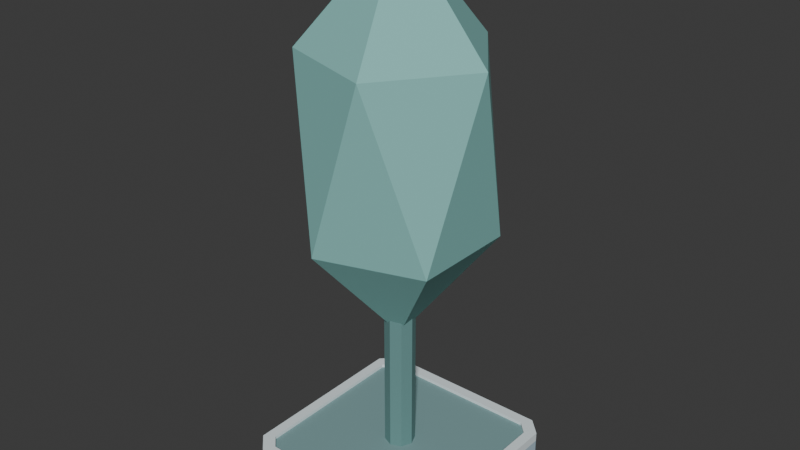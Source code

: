 # Source: campus_tree_tall_v01.blend  (saved by Blender 5.2.44; exported with 4.5.12 LTS)
import bpy
from mathutils import Matrix  # noqa: F401  (used for matrix-valued properties, if any)

bpy.ops.wm.read_factory_settings(use_empty=True)
scene = bpy.context.scene
scene.name = 'Scene'

# ---- collections
col_collection = bpy.data.collections.new('Collection'); scene.collection.children.link(col_collection)

# ---- materials (node trees are filled in below, after node groups)
mat_glacier_palette_008 = bpy.data.materials.new('glacier_palette.008')

# ---- material node trees
mat_glacier_palette_008.use_nodes = True; mat_glacier_palette_008.node_tree.nodes.clear()
_N = mat_glacier_palette_008.node_tree.nodes; _L = mat_glacier_palette_008.node_tree.links
n0 = _N.new('ShaderNodeBsdfPrincipled'); n0.name = 'Principled BSDF'; n0.location = (-200, 100)
n0.inputs[2].default_value = 0.85
n0.inputs[10].default_value = 0.005
n1 = _N.new('ShaderNodeOutputMaterial'); n1.name = 'Material Output'; n1.location = (200, 100)
n2 = _N.new('ShaderNodeVertexColor'); n2.name = 'Color Attribute'; n2.location = (0, 0)
n2.layer_name = 'Color'
_L.new(n0.outputs[0], n1.inputs[0])
_L.new(n2.outputs[0], n0.inputs[0])
n1.is_active_output = True

# ---- world
world_world = bpy.data.worlds.new('World'); scene.world = world_world
world_world.use_nodes = True; world_world.node_tree.nodes.clear()
_N = world_world.node_tree.nodes; _L = world_world.node_tree.links
n0 = _N.new('ShaderNodeOutputWorld'); n0.name = 'World Output'; n0.location = (200, 100)
n1 = _N.new('ShaderNodeBackground'); n1.name = 'Background'; n1.location = (-200, 100)
n1.inputs[0].default_value = (0.05088, 0.05088, 0.05088, 1.0)
_L.new(n1.outputs[0], n0.inputs[0])
n0.is_active_output = True
world_world.color = (0.05088, 0.05088, 0.05088)
world_world.sun_shadow_jitter_overblur = 0.0

# ---- meshes
me_planter_foundation_001 = bpy.data.meshes.new('Planter foundation.001')
me_planter_foundation_001.from_pydata([(-0.77, 0.9, 0.0), (0.77, 0.9, 0.0), (0.9, 0.77, 0.0), (0.9, -0.77, 0.0), (0.77, -0.9, 0.0), (-0.77, -0.9, 0.0), (-0.9, -0.77, 0.0), (-0.9, 0.77, 0.0), (-0.77, 0.9, 0.24), (0.77, 0.9, 0.24), (0.9, 0.77, 0.24), (0.9, -0.77, 0.24), (0.77, -0.9, 0.24), (-0.77, -0.9, 0.24), (-0.9, -0.77, 0.24), (-0.9, 0.77, 0.24), (0.0, 0.13, 0.28), (0.0, 0.13, 2.4), (0.09192, 0.09192, 0.28), (0.09192, 0.09192, 2.4), (0.13, 0.0, 0.28), (0.13, 0.0, 2.4), (0.09192, -0.09192, 0.28), (0.09192, -0.09192, 2.4), (0.0, -0.13, 0.28), (0.0, -0.13, 2.4), (-0.09192, -0.09192, 0.28), (-0.09192, -0.09192, 2.4), (-0.13, 0.0, 0.28), (-0.13, 0.0, 2.4), (-0.09192, 0.09192, 0.28), (-0.09192, 0.09192, 2.4), (0.0, 0.0, 1.36), (0.6368, -0.4626, 2.289), (-0.2432, -0.7486, 2.289), (-0.7871, 0.0, 2.289), (-0.2432, 0.7486, 2.289), (0.6368, 0.4626, 2.289), (0.2432, -0.7486, 3.791), (-0.6368, -0.4626, 3.791), (-0.6368, 0.4626, 3.791), (0.2432, 0.7486, 3.791), (0.7871, 0.0, 3.791), (0.0, 0.0, 4.72), (-0.77, 0.9, 0.24), (0.77, 0.9, 0.24), (0.9, 0.77, 0.24), (0.9, -0.77, 0.24), (0.77, -0.9, 0.24), (-0.77, -0.9, 0.24), (-0.9, -0.77, 0.24), (-0.9, 0.77, 0.24), (-0.71, 0.81, 0.24), (0.71, 0.81, 0.24), (0.81, 0.71, 0.24), (0.81, -0.71, 0.24), (0.71, -0.81, 0.24), (-0.71, -0.81, 0.24), (-0.81, -0.71, 0.24), (-0.81, 0.71, 0.24), (-0.77, 0.9, 0.32), (0.77, 0.9, 0.32), (0.9, 0.77, 0.32), (0.9, -0.77, 0.32), (0.77, -0.9, 0.32), (-0.77, -0.9, 0.32), (-0.9, -0.77, 0.32), (-0.9, 0.77, 0.32), (-0.71, 0.81, 0.32), (0.71, 0.81, 0.32), (0.81, 0.71, 0.32), (0.81, -0.71, 0.32), (0.71, -0.81, 0.32), (-0.71, -0.81, 0.32), (-0.81, -0.71, 0.32), (-0.81, 0.71, 0.32), (-0.71, 0.81, 0.24), (0.71, 0.81, 0.24), (0.81, 0.71, 0.24), (0.81, -0.71, 0.24), (0.71, -0.81, 0.24), (-0.71, -0.81, 0.24), (-0.81, -0.71, 0.24), (-0.81, 0.71, 0.24), (-0.71, 0.81, 0.29), (0.71, 0.81, 0.29), (0.81, 0.71, 0.29), (0.81, -0.71, 0.29), (0.71, -0.81, 0.29), (-0.71, -0.81, 0.29), (-0.81, -0.71, 0.29), (-0.81, 0.71, 0.29)], [], [(7, 0, 1, 2, 3, 4, 5, 6), (8, 15, 14, 13, 12, 11, 10, 9), (0, 8, 9, 1), (1, 9, 10, 2), (2, 10, 11, 3), (3, 11, 12, 4), (4, 12, 13, 5), (5, 13, 14, 6), (6, 14, 15, 7), (7, 15, 8, 0), (16, 17, 19, 18), (18, 19, 21, 20), (20, 21, 23, 22), (22, 23, 25, 24), (24, 25, 27, 26), (26, 27, 29, 28), (19, 17, 31, 29, 27, 25, 23, 21), (28, 29, 31, 30), (30, 31, 17, 16), (16, 18, 20, 22, 24, 26, 28, 30), (32, 33, 34), (33, 32, 37), (32, 34, 35), (32, 35, 36), (32, 36, 37), (33, 37, 42), (34, 33, 38), (35, 34, 39), (36, 35, 40), (37, 36, 41), (33, 42, 38), (34, 38, 39), (35, 39, 40), (36, 40, 41), (37, 41, 42), (38, 42, 43), (39, 38, 43), (40, 39, 43), (41, 40, 43), (42, 41, 43), (44, 60, 61, 45), (52, 53, 69, 68), (44, 45, 53, 52), (60, 68, 69, 61), (45, 61, 62, 46), (53, 54, 70, 69), (45, 46, 54, 53), (61, 69, 70, 62), (46, 62, 63, 47), (54, 55, 71, 70), (46, 47, 55, 54), (62, 70, 71, 63), (47, 63, 64, 48), (55, 56, 72, 71), (47, 48, 56, 55), (63, 71, 72, 64), (48, 64, 65, 49), (56, 57, 73, 72), (48, 49, 57, 56), (64, 72, 73, 65), (49, 65, 66, 50), (57, 58, 74, 73), (49, 50, 58, 57), (65, 73, 74, 66), (50, 66, 67, 51), (58, 59, 75, 74), (50, 51, 59, 58), (66, 74, 75, 67), (51, 67, 60, 44), (59, 52, 68, 75), (51, 44, 52, 59), (67, 75, 68, 60), (83, 76, 77, 78, 79, 80, 81, 82), (84, 91, 90, 89, 88, 87, 86, 85), (76, 84, 85, 77), (77, 85, 86, 78), (78, 86, 87, 79), (79, 87, 88, 80), (80, 88, 89, 81), (81, 89, 90, 82), (82, 90, 91, 83), (83, 91, 84, 76)])
_uv = me_planter_foundation_001.uv_layers.new(name='UVMap')
_uv.uv.foreach_set('vector', [0.0, 0.0, 0.0, 0.0, 0.0, 0.0, 0.0, 0.0, 0.0, 0.0, 0.0, 0.0, 0.0, 0.0, 0.0, 0.0, 0.0, 0.0, 0.0, 0.0, 0.0, 0.0, 0.0, 0.0, 0.0, 0.0, 0.0, 0.0, 0.0, 0.0, 0.0, 0.0, 0.0, 0.0, 0.0, 0.0, 0.0, 0.0, 0.0, 0.0, 0.0, 0.0, 0.0, 0.0, 0.0, 0.0, 0.0, 0.0, 0.0, 0.0, 0.0, 0.0, 0.0, 0.0, 0.0, 0.0, 0.0, 0.0, 0.0, 0.0, 0.0, 0.0, 0.0, 0.0, 0.0, 0.0, 0.0, 0.0, 0.0, 0.0, 0.0, 0.0, 0.0, 0.0, 0.0, 0.0, 0.0, 0.0, 0.0, 0.0, 0.0, 0.0, 0.0, 0.0, 0.0, 0.0, 0.0, 0.0, 0.0, 0.0, 0.0, 0.0, 0.0, 0.0, 0.0, 0.0, 1.0, 0.5, 1.0, 1.0, 0.875, 1.0, 0.875, 0.5, 0.875, 0.5, 0.875, 1.0, 0.75, 1.0, 0.75, 0.5, 0.75, 0.5, 0.75, 1.0, 0.625, 1.0, 0.625, 0.5, 0.625, 0.5, 0.625, 1.0, 0.5, 1.0, 0.5, 0.5, 0.5, 0.5, 0.5, 1.0, 0.375, 1.0, 0.375, 0.5, 0.375, 0.5, 0.375, 1.0, 0.25, 1.0, 0.25, 0.5, 0.4197, 0.4197, 0.25, 0.49, 0.08029, 0.4197, 0.01, 0.25, 0.08029, 0.08029, 0.25, 0.01, 0.4197, 0.08029, 0.49, 0.25, 0.25, 0.5, 0.25, 1.0, 0.125, 1.0, 0.125, 0.5, 0.125, 0.5, 0.125, 1.0, 0.0, 1.0, 0.0, 0.5, 0.75, 0.49, 0.9197, 0.4197, 0.99, 0.25, 0.9197, 0.08029, 0.75, 0.01, 0.5803, 0.08029, 0.51, 0.25, 0.5803, 0.4197, 0.1818, 0.0, 0.2727, 0.1575, 0.09091, 0.1575, 0.2727, 0.1575, 0.3636, 0.0, 0.4545, 0.1575, 0.9091, 0.0, 1.0, 0.1575, 0.8182, 0.1575, 0.7273, 0.0, 0.8182, 0.1575, 0.6364, 0.1575, 0.5455, 0.0, 0.6364, 0.1575, 0.4545, 0.1575, 0.2727, 0.1575, 0.4545, 0.1575, 0.3636, 0.3149, 0.09091, 0.1575, 0.2727, 0.1575, 0.1818, 0.3149, 0.8182, 0.1575, 1.0, 0.1575, 0.9091, 0.3149, 0.6364, 0.1575, 0.8182, 0.1575, 0.7273, 0.3149, 0.4545, 0.1575, 0.6364, 0.1575, 0.5455, 0.3149, 0.2727, 0.1575, 0.3636, 0.3149, 0.1818, 0.3149, 0.09091, 0.1575, 0.1818, 0.3149, 0.0, 0.3149, 0.8182, 0.1575, 0.9091, 0.3149, 0.7273, 0.3149, 0.6364, 0.1575, 0.7273, 0.3149, 0.5455, 0.3149, 0.4545, 0.1575, 0.5455, 0.3149, 0.3636, 0.3149, 0.1818, 0.3149, 0.3636, 0.3149, 0.2727, 0.4724, 0.0, 0.3149, 0.1818, 0.3149, 0.09091, 0.4724, 0.7273, 0.3149, 0.9091, 0.3149, 0.8182, 0.4724, 0.5455, 0.3149, 0.7273, 0.3149, 0.6364, 0.4724, 0.3636, 0.3149, 0.5455, 0.3149, 0.4545, 0.4724, 0.0, 0.0, 0.0, 0.0, 0.0, 0.0, 0.0, 0.0, 0.0, 0.0, 0.0, 0.0, 0.0, 0.0, 0.0, 0.0, 0.0, 0.0, 0.0, 0.0, 0.0, 0.0, 0.0, 0.0, 0.0, 0.0, 0.0, 0.0, 0.0, 0.0, 0.0, 0.0, 0.0, 0.0, 0.0, 0.0, 0.0, 0.0, 0.0, 0.0, 0.0, 0.0, 0.0, 0.0, 0.0, 0.0, 0.0, 0.0, 0.0, 0.0, 0.0, 0.0, 0.0, 0.0, 0.0, 0.0, 0.0, 0.0, 0.0, 0.0, 0.0, 0.0, 0.0, 0.0, 0.0, 0.0, 0.0, 0.0, 0.0, 0.0, 0.0, 0.0, 0.0, 0.0, 0.0, 0.0, 0.0, 0.0, 0.0, 0.0, 0.0, 0.0, 0.0, 0.0, 0.0, 0.0, 0.0, 0.0, 0.0, 0.0, 0.0, 0.0, 0.0, 0.0, 0.0, 0.0, 0.0, 0.0, 0.0, 0.0, 0.0, 0.0, 0.0, 0.0, 0.0, 0.0, 0.0, 0.0, 0.0, 0.0, 0.0, 0.0, 0.0, 0.0, 0.0, 0.0, 0.0, 0.0, 0.0, 0.0, 0.0, 0.0, 0.0, 0.0, 0.0, 0.0, 0.0, 0.0, 0.0, 0.0, 0.0, 0.0, 0.0, 0.0, 0.0, 0.0, 0.0, 0.0, 0.0, 0.0, 0.0, 0.0, 0.0, 0.0, 0.0, 0.0, 0.0, 0.0, 0.0, 0.0, 0.0, 0.0, 0.0, 0.0, 0.0, 0.0, 0.0, 0.0, 0.0, 0.0, 0.0, 0.0, 0.0, 0.0, 0.0, 0.0, 0.0, 0.0, 0.0, 0.0, 0.0, 0.0, 0.0, 0.0, 0.0, 0.0, 0.0, 0.0, 0.0, 0.0, 0.0, 0.0, 0.0, 0.0, 0.0, 0.0, 0.0, 0.0, 0.0, 0.0, 0.0, 0.0, 0.0, 0.0, 0.0, 0.0, 0.0, 0.0, 0.0, 0.0, 0.0, 0.0, 0.0, 0.0, 0.0, 0.0, 0.0, 0.0, 0.0, 0.0, 0.0, 0.0, 0.0, 0.0, 0.0, 0.0, 0.0, 0.0, 0.0, 0.0, 0.0, 0.0, 0.0, 0.0, 0.0, 0.0, 0.0, 0.0, 0.0, 0.0, 0.0, 0.0, 0.0, 0.0, 0.0, 0.0, 0.0, 0.0, 0.0, 0.0, 0.0, 0.0, 0.0, 0.0, 0.0, 0.0, 0.0, 0.0, 0.0, 0.0, 0.0, 0.0, 0.0, 0.0, 0.0, 0.0, 0.0, 0.0, 0.0, 0.0, 0.0, 0.0, 0.0, 0.0, 0.0, 0.0, 0.0, 0.0, 0.0, 0.0, 0.0, 0.0, 0.0, 0.0, 0.0, 0.0, 0.0, 0.0, 0.0, 0.0, 0.0, 0.0, 0.0, 0.0, 0.0, 0.0, 0.0, 0.0, 0.0, 0.0, 0.0, 0.0, 0.0, 0.0, 0.0, 0.0, 0.0, 0.0, 0.0, 0.0, 0.0, 0.0, 0.0, 0.0, 0.0, 0.0, 0.0, 0.0, 0.0, 0.0, 0.0, 0.0, 0.0, 0.0, 0.0, 0.0, 0.0, 0.0, 0.0, 0.0, 0.0, 0.0, 0.0, 0.0, 0.0, 0.0, 0.0, 0.0, 0.0, 0.0, 0.0, 0.0, 0.0, 0.0, 0.0, 0.0, 0.0, 0.0, 0.0, 0.0, 0.0, 0.0, 0.0, 0.0, 0.0, 0.0, 0.0, 0.0, 0.0, 0.0, 0.0, 0.0])
_ca = me_planter_foundation_001.color_attributes.new('Color', 'FLOAT_COLOR', 'CORNER')
_ca.data.foreach_set('color', [0.4179, 0.5583, 0.6445, 1.0, 0.4179, 0.5583, 0.6445, 1.0, 0.4179, 0.5583, 0.6445, 1.0, 0.4179, 0.5583, 0.6445, 1.0, 0.4179, 0.5583, 0.6445, 1.0, 0.4179, 0.5583, 0.6445, 1.0, 0.4179, 0.5583, 0.6445, 1.0, 0.4179, 0.5583, 0.6445, 1.0, 0.4179, 0.5583, 0.6445, 1.0, 0.4179, 0.5583, 0.6445, 1.0, 0.4179, 0.5583, 0.6445, 1.0, 0.4179, 0.5583, 0.6445, 1.0, 0.4179, 0.5583, 0.6445, 1.0, 0.4179, 0.5583, 0.6445, 1.0, 0.4179, 0.5583, 0.6445, 1.0, 0.4179, 0.5583, 0.6445, 1.0, 0.4179, 0.5583, 0.6445, 1.0, 0.4179, 0.5583, 0.6445, 1.0, 0.4179, 0.5583, 0.6445, 1.0, 0.4179, 0.5583, 0.6445, 1.0, 0.4179, 0.5583, 0.6445, 1.0, 0.4179, 0.5583, 0.6445, 1.0, 0.4179, 0.5583, 0.6445, 1.0, 0.4179, 0.5583, 0.6445, 1.0, 0.4179, 0.5583, 0.6445, 1.0, 0.4179, 0.5583, 0.6445, 1.0, 0.4179, 0.5583, 0.6445, 1.0, 0.4179, 0.5583, 0.6445, 1.0, 0.4179, 0.5583, 0.6445, 1.0, 0.4179, 0.5583, 0.6445, 1.0, 0.4179, 0.5583, 0.6445, 1.0, 0.4179, 0.5583, 0.6445, 1.0, 0.4179, 0.5583, 0.6445, 1.0, 0.4179, 0.5583, 0.6445, 1.0, 0.4179, 0.5583, 0.6445, 1.0, 0.4179, 0.5583, 0.6445, 1.0, 0.4179, 0.5583, 0.6445, 1.0, 0.4179, 0.5583, 0.6445, 1.0, 0.4179, 0.5583, 0.6445, 1.0, 0.4179, 0.5583, 0.6445, 1.0, 0.4179, 0.5583, 0.6445, 1.0, 0.4179, 0.5583, 0.6445, 1.0, 0.4179, 0.5583, 0.6445, 1.0, 0.4179, 0.5583, 0.6445, 1.0, 0.4179, 0.5583, 0.6445, 1.0, 0.4179, 0.5583, 0.6445, 1.0, 0.4179, 0.5583, 0.6445, 1.0, 0.4179, 0.5583, 0.6445, 1.0, 0.1301, 0.2831, 0.2747, 1.0, 0.1301, 0.2831, 0.2747, 1.0, 0.1301, 0.2831, 0.2747, 1.0, 0.1301, 0.2831, 0.2747, 1.0, 0.1301, 0.2831, 0.2747, 1.0, 0.1301, 0.2831, 0.2747, 1.0, 0.1301, 0.2831, 0.2747, 1.0, 0.1301, 0.2831, 0.2747, 1.0, 0.1301, 0.2831, 0.2747, 1.0, 0.1301, 0.2831, 0.2747, 1.0, 0.1301, 0.2831, 0.2747, 1.0, 0.1301, 0.2831, 0.2747, 1.0, 0.1301, 0.2831, 0.2747, 1.0, 0.1301, 0.2831, 0.2747, 1.0, 0.1301, 0.2831, 0.2747, 1.0, 0.1301, 0.2831, 0.2747, 1.0, 0.1301, 0.2831, 0.2747, 1.0, 0.1301, 0.2831, 0.2747, 1.0, 0.1301, 0.2831, 0.2747, 1.0, 0.1301, 0.2831, 0.2747, 1.0, 0.1301, 0.2831, 0.2747, 1.0, 0.1301, 0.2831, 0.2747, 1.0, 0.1301, 0.2831, 0.2747, 1.0, 0.1301, 0.2831, 0.2747, 1.0, 0.1301, 0.2831, 0.2747, 1.0, 0.1301, 0.2831, 0.2747, 1.0, 0.1301, 0.2831, 0.2747, 1.0, 0.1301, 0.2831, 0.2747, 1.0, 0.1301, 0.2831, 0.2747, 1.0, 0.1301, 0.2831, 0.2747, 1.0, 0.1301, 0.2831, 0.2747, 1.0, 0.1301, 0.2831, 0.2747, 1.0, 0.1301, 0.2831, 0.2747, 1.0, 0.1301, 0.2831, 0.2747, 1.0, 0.1301, 0.2831, 0.2747, 1.0, 0.1301, 0.2831, 0.2747, 1.0, 0.1301, 0.2831, 0.2747, 1.0, 0.1301, 0.2831, 0.2747, 1.0, 0.1301, 0.2831, 0.2747, 1.0, 0.1301, 0.2831, 0.2747, 1.0, 0.1301, 0.2831, 0.2747, 1.0, 0.1301, 0.2831, 0.2747, 1.0, 0.1301, 0.2831, 0.2747, 1.0, 0.1301, 0.2831, 0.2747, 1.0, 0.1301, 0.2831, 0.2747, 1.0, 0.1301, 0.2831, 0.2747, 1.0, 0.1301, 0.2831, 0.2747, 1.0, 0.1301, 0.2831, 0.2747, 1.0, 0.2384, 0.5395, 0.5089, 1.0, 0.2384, 0.5395, 0.5089, 1.0, 0.2384, 0.5395, 0.5089, 1.0, 0.2384, 0.5395, 0.5089, 1.0, 0.2384, 0.5395, 0.5089, 1.0, 0.2384, 0.5395, 0.5089, 1.0, 0.2384, 0.5395, 0.5089, 1.0, 0.2384, 0.5395, 0.5089, 1.0, 0.2384, 0.5395, 0.5089, 1.0, 0.2384, 0.5395, 0.5089, 1.0, 0.2384, 0.5395, 0.5089, 1.0, 0.2384, 0.5395, 0.5089, 1.0, 0.2384, 0.5395, 0.5089, 1.0, 0.2384, 0.5395, 0.5089, 1.0, 0.2384, 0.5395, 0.5089, 1.0, 0.2384, 0.5395, 0.5089, 1.0, 0.2384, 0.5395, 0.5089, 1.0, 0.2384, 0.5395, 0.5089, 1.0, 0.2384, 0.5395, 0.5089, 1.0, 0.2384, 0.5395, 0.5089, 1.0, 0.2384, 0.5395, 0.5089, 1.0, 0.2384, 0.5395, 0.5089, 1.0, 0.2384, 0.5395, 0.5089, 1.0, 0.2384, 0.5395, 0.5089, 1.0, 0.2384, 0.5395, 0.5089, 1.0, 0.2384, 0.5395, 0.5089, 1.0, 0.2384, 0.5395, 0.5089, 1.0, 0.2384, 0.5395, 0.5089, 1.0, 0.2384, 0.5395, 0.5089, 1.0, 0.2384, 0.5395, 0.5089, 1.0, 0.2384, 0.5395, 0.5089, 1.0, 0.2384, 0.5395, 0.5089, 1.0, 0.2384, 0.5395, 0.5089, 1.0, 0.2384, 0.5395, 0.5089, 1.0, 0.2384, 0.5395, 0.5089, 1.0, 0.2384, 0.5395, 0.5089, 1.0, 0.2384, 0.5395, 0.5089, 1.0, 0.2384, 0.5395, 0.5089, 1.0, 0.2384, 0.5395, 0.5089, 1.0, 0.2384, 0.5395, 0.5089, 1.0, 0.2384, 0.5395, 0.5089, 1.0, 0.2384, 0.5395, 0.5089, 1.0, 0.2384, 0.5395, 0.5089, 1.0, 0.2384, 0.5395, 0.5089, 1.0, 0.2384, 0.5395, 0.5089, 1.0, 0.2384, 0.5395, 0.5089, 1.0, 0.2384, 0.5395, 0.5089, 1.0, 0.2384, 0.5395, 0.5089, 1.0, 0.2384, 0.5395, 0.5089, 1.0, 0.2384, 0.5395, 0.5089, 1.0, 0.2384, 0.5395, 0.5089, 1.0, 0.2384, 0.5395, 0.5089, 1.0, 0.2384, 0.5395, 0.5089, 1.0, 0.2384, 0.5395, 0.5089, 1.0, 0.2384, 0.5395, 0.5089, 1.0, 0.2384, 0.5395, 0.5089, 1.0, 0.2384, 0.5395, 0.5089, 1.0, 0.2384, 0.5395, 0.5089, 1.0, 0.2384, 0.5395, 0.5089, 1.0, 0.2384, 0.5395, 0.5089, 1.0, 0.7605, 0.8469, 0.8714, 1.0, 0.7605, 0.8469, 0.8714, 1.0, 0.7605, 0.8469, 0.8714, 1.0, 0.7605, 0.8469, 0.8714, 1.0, 0.7605, 0.8469, 0.8714, 1.0, 0.7605, 0.8469, 0.8714, 1.0, 0.7605, 0.8469, 0.8714, 1.0, 0.7605, 0.8469, 0.8714, 1.0, 0.7605, 0.8469, 0.8714, 1.0, 0.7605, 0.8469, 0.8714, 1.0, 0.7605, 0.8469, 0.8714, 1.0, 0.7605, 0.8469, 0.8714, 1.0, 0.7605, 0.8469, 0.8714, 1.0, 0.7605, 0.8469, 0.8714, 1.0, 0.7605, 0.8469, 0.8714, 1.0, 0.7605, 0.8469, 0.8714, 1.0, 0.7605, 0.8469, 0.8714, 1.0, 0.7605, 0.8469, 0.8714, 1.0, 0.7605, 0.8469, 0.8714, 1.0, 0.7605, 0.8469, 0.8714, 1.0, 0.7605, 0.8469, 0.8714, 1.0, 0.7605, 0.8469, 0.8714, 1.0, 0.7605, 0.8469, 0.8714, 1.0, 0.7605, 0.8469, 0.8714, 1.0, 0.7605, 0.8469, 0.8714, 1.0, 0.7605, 0.8469, 0.8714, 1.0, 0.7605, 0.8469, 0.8714, 1.0, 0.7605, 0.8469, 0.8714, 1.0, 0.7605, 0.8469, 0.8714, 1.0, 0.7605, 0.8469, 0.8714, 1.0, 0.7605, 0.8469, 0.8714, 1.0, 0.7605, 0.8469, 0.8714, 1.0, 0.7605, 0.8469, 0.8714, 1.0, 0.7605, 0.8469, 0.8714, 1.0, 0.7605, 0.8469, 0.8714, 1.0, 0.7605, 0.8469, 0.8714, 1.0, 0.7605, 0.8469, 0.8714, 1.0, 0.7605, 0.8469, 0.8714, 1.0, 0.7605, 0.8469, 0.8714, 1.0, 0.7605, 0.8469, 0.8714, 1.0, 0.7605, 0.8469, 0.8714, 1.0, 0.7605, 0.8469, 0.8714, 1.0, 0.7605, 0.8469, 0.8714, 1.0, 0.7605, 0.8469, 0.8714, 1.0, 0.7605, 0.8469, 0.8714, 1.0, 0.7605, 0.8469, 0.8714, 1.0, 0.7605, 0.8469, 0.8714, 1.0, 0.7605, 0.8469, 0.8714, 1.0, 0.7605, 0.8469, 0.8714, 1.0, 0.7605, 0.8469, 0.8714, 1.0, 0.7605, 0.8469, 0.8714, 1.0, 0.7605, 0.8469, 0.8714, 1.0, 0.7605, 0.8469, 0.8714, 1.0, 0.7605, 0.8469, 0.8714, 1.0, 0.7605, 0.8469, 0.8714, 1.0, 0.7605, 0.8469, 0.8714, 1.0, 0.7605, 0.8469, 0.8714, 1.0, 0.7605, 0.8469, 0.8714, 1.0, 0.7605, 0.8469, 0.8714, 1.0, 0.7605, 0.8469, 0.8714, 1.0, 0.7605, 0.8469, 0.8714, 1.0, 0.7605, 0.8469, 0.8714, 1.0, 0.7605, 0.8469, 0.8714, 1.0, 0.7605, 0.8469, 0.8714, 1.0, 0.7605, 0.8469, 0.8714, 1.0, 0.7605, 0.8469, 0.8714, 1.0, 0.7605, 0.8469, 0.8714, 1.0, 0.7605, 0.8469, 0.8714, 1.0, 0.7605, 0.8469, 0.8714, 1.0, 0.7605, 0.8469, 0.8714, 1.0, 0.7605, 0.8469, 0.8714, 1.0, 0.7605, 0.8469, 0.8714, 1.0, 0.7605, 0.8469, 0.8714, 1.0, 0.7605, 0.8469, 0.8714, 1.0, 0.7605, 0.8469, 0.8714, 1.0, 0.7605, 0.8469, 0.8714, 1.0, 0.7605, 0.8469, 0.8714, 1.0, 0.7605, 0.8469, 0.8714, 1.0, 0.7605, 0.8469, 0.8714, 1.0, 0.7605, 0.8469, 0.8714, 1.0, 0.7605, 0.8469, 0.8714, 1.0, 0.7605, 0.8469, 0.8714, 1.0, 0.7605, 0.8469, 0.8714, 1.0, 0.7605, 0.8469, 0.8714, 1.0, 0.7605, 0.8469, 0.8714, 1.0, 0.7605, 0.8469, 0.8714, 1.0, 0.7605, 0.8469, 0.8714, 1.0, 0.7605, 0.8469, 0.8714, 1.0, 0.7605, 0.8469, 0.8714, 1.0, 0.7605, 0.8469, 0.8714, 1.0, 0.7605, 0.8469, 0.8714, 1.0, 0.7605, 0.8469, 0.8714, 1.0, 0.7605, 0.8469, 0.8714, 1.0, 0.7605, 0.8469, 0.8714, 1.0, 0.7605, 0.8469, 0.8714, 1.0, 0.7605, 0.8469, 0.8714, 1.0, 0.7605, 0.8469, 0.8714, 1.0, 0.7605, 0.8469, 0.8714, 1.0, 0.7605, 0.8469, 0.8714, 1.0, 0.7605, 0.8469, 0.8714, 1.0, 0.7605, 0.8469, 0.8714, 1.0, 0.7605, 0.8469, 0.8714, 1.0, 0.7605, 0.8469, 0.8714, 1.0, 0.7605, 0.8469, 0.8714, 1.0, 0.7605, 0.8469, 0.8714, 1.0, 0.7605, 0.8469, 0.8714, 1.0, 0.7605, 0.8469, 0.8714, 1.0, 0.7605, 0.8469, 0.8714, 1.0, 0.7605, 0.8469, 0.8714, 1.0, 0.7605, 0.8469, 0.8714, 1.0, 0.7605, 0.8469, 0.8714, 1.0, 0.7605, 0.8469, 0.8714, 1.0, 0.7605, 0.8469, 0.8714, 1.0, 0.7605, 0.8469, 0.8714, 1.0, 0.7605, 0.8469, 0.8714, 1.0, 0.7605, 0.8469, 0.8714, 1.0, 0.7605, 0.8469, 0.8714, 1.0, 0.7605, 0.8469, 0.8714, 1.0, 0.7605, 0.8469, 0.8714, 1.0, 0.7605, 0.8469, 0.8714, 1.0, 0.7605, 0.8469, 0.8714, 1.0, 0.7605, 0.8469, 0.8714, 1.0, 0.7605, 0.8469, 0.8714, 1.0, 0.7605, 0.8469, 0.8714, 1.0, 0.7605, 0.8469, 0.8714, 1.0, 0.7605, 0.8469, 0.8714, 1.0, 0.7605, 0.8469, 0.8714, 1.0, 0.7605, 0.8469, 0.8714, 1.0, 0.1981, 0.3419, 0.3467, 1.0, 0.1981, 0.3419, 0.3467, 1.0, 0.1981, 0.3419, 0.3467, 1.0, 0.1981, 0.3419, 0.3467, 1.0, 0.1981, 0.3419, 0.3467, 1.0, 0.1981, 0.3419, 0.3467, 1.0, 0.1981, 0.3419, 0.3467, 1.0, 0.1981, 0.3419, 0.3467, 1.0, 0.1981, 0.3419, 0.3467, 1.0, 0.1981, 0.3419, 0.3467, 1.0, 0.1981, 0.3419, 0.3467, 1.0, 0.1981, 0.3419, 0.3467, 1.0, 0.1981, 0.3419, 0.3467, 1.0, 0.1981, 0.3419, 0.3467, 1.0, 0.1981, 0.3419, 0.3467, 1.0, 0.1981, 0.3419, 0.3467, 1.0, 0.1981, 0.3419, 0.3467, 1.0, 0.1981, 0.3419, 0.3467, 1.0, 0.1981, 0.3419, 0.3467, 1.0, 0.1981, 0.3419, 0.3467, 1.0, 0.1981, 0.3419, 0.3467, 1.0, 0.1981, 0.3419, 0.3467, 1.0, 0.1981, 0.3419, 0.3467, 1.0, 0.1981, 0.3419, 0.3467, 1.0, 0.1981, 0.3419, 0.3467, 1.0, 0.1981, 0.3419, 0.3467, 1.0, 0.1981, 0.3419, 0.3467, 1.0, 0.1981, 0.3419, 0.3467, 1.0, 0.1981, 0.3419, 0.3467, 1.0, 0.1981, 0.3419, 0.3467, 1.0, 0.1981, 0.3419, 0.3467, 1.0, 0.1981, 0.3419, 0.3467, 1.0, 0.1981, 0.3419, 0.3467, 1.0, 0.1981, 0.3419, 0.3467, 1.0, 0.1981, 0.3419, 0.3467, 1.0, 0.1981, 0.3419, 0.3467, 1.0, 0.1981, 0.3419, 0.3467, 1.0, 0.1981, 0.3419, 0.3467, 1.0, 0.1981, 0.3419, 0.3467, 1.0, 0.1981, 0.3419, 0.3467, 1.0, 0.1981, 0.3419, 0.3467, 1.0, 0.1981, 0.3419, 0.3467, 1.0, 0.1981, 0.3419, 0.3467, 1.0, 0.1981, 0.3419, 0.3467, 1.0, 0.1981, 0.3419, 0.3467, 1.0, 0.1981, 0.3419, 0.3467, 1.0, 0.1981, 0.3419, 0.3467, 1.0, 0.1981, 0.3419, 0.3467, 1.0])
me_planter_foundation_001.materials.append(mat_glacier_palette_008)
me_planter_foundation_001.update()

# ---- objects
ob_root = bpy.data.objects.new('root', None)
ob_campus_tree_tall = bpy.data.objects.new('campus_tree_tall', me_planter_foundation_001)
ob_anchor_ui = bpy.data.objects.new('anchor_ui', None)

# ---- transforms, parenting, visibility, modifiers, constraints
ob_root.location = (0.0, 0.0, 0.0)
ob_campus_tree_tall.parent = ob_root
ob_campus_tree_tall.location = (0.0, 0.0, 0.0)
ob_anchor_ui.parent = ob_root
ob_anchor_ui.location = (0.0, 0.0, 4.9)

# ---- collection membership
scene.collection.objects.link(ob_root)
scene.collection.objects.link(ob_campus_tree_tall)
scene.collection.objects.link(ob_anchor_ui)

# ---- scene / render settings (as saved in the file)
scene.frame_start = 1; scene.frame_end = 250; scene.frame_set(0)
scene.render.engine = 'BLENDER_EEVEE_NEXT'
scene.render.bake_bias = 0.0
scene.render.bake_samples = 0
scene.render.compositor_device = 'GPU'
scene.eevee.use_volume_custom_range = False
scene.eevee.fast_gi_thickness_near = 0.1
scene.eevee.fast_gi_thickness_far = 0.0
scene.eevee.ray_tracing_options.screen_trace_thickness = 0.1
bpy.context.view_layer.update()

# ---- added for rendering (the .blend has no active camera and no usable light): camera, sun
cam_auto = bpy.data.cameras.new('AutoCamera')
cam_auto.lens = 50.0
cam_auto.sensor_width = 36.0
cam_auto.clip_end = 1000.0
ob_auto_camera = bpy.data.objects.new('AutoCamera', cam_auto)
scene.collection.objects.link(ob_auto_camera)
ob_auto_camera.location = (4.96169, -5.95403, 6.32935)
ob_auto_camera.rotation_euler = (1.09748, -7.21219e-08, 0.694738)
scene.camera = ob_auto_camera
light_auto_sun = bpy.data.lights.new('AutoSun', 'SUN')
light_auto_sun.energy = 3.0
light_auto_sun.angle = 0.0523599
ob_auto_sun = bpy.data.objects.new('AutoSun', light_auto_sun)
scene.collection.objects.link(ob_auto_sun)
ob_auto_sun.rotation_euler = (0.872665, 0.174533, 0.523599)
bpy.context.view_layer.update()
